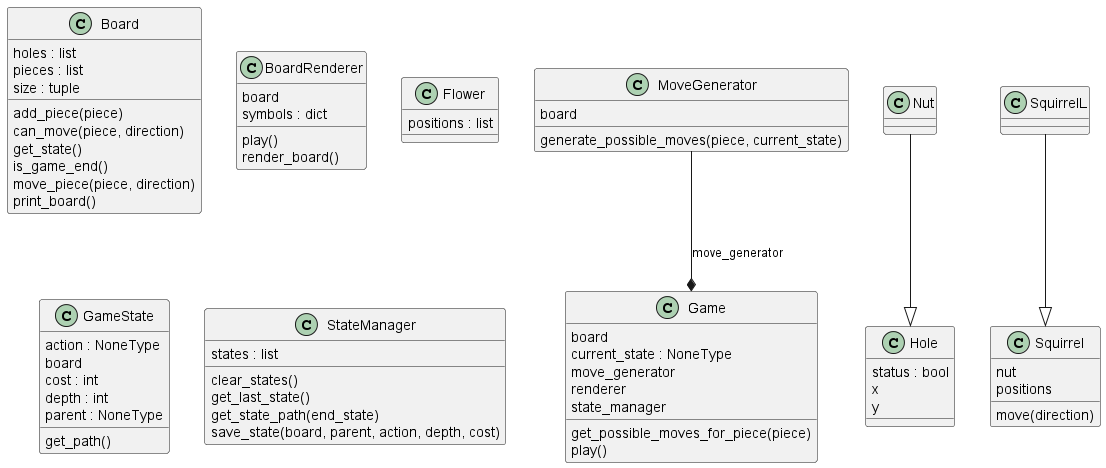

The diagram above was rendered by PlantUML. Its source (embedded in the PNG):
@startuml classes_game
set namespaceSeparator none
class "Board" as game.board.Board {
  holes : list
  pieces : list
  size : tuple
  add_piece(piece)
  can_move(piece, direction)
  get_state()
  is_game_end()
  move_piece(piece, direction)
  print_board()
}
class "BoardRenderer" as game.render.BoardRenderer {
  board
  symbols : dict
  play()
  render_board()
}
class "Flower" as game.flower.Flower {
  positions : list
}
class "Game" as game.Game.Game {
  board
  current_state : NoneType
  move_generator
  renderer
  state_manager
  get_possible_moves_for_piece(piece)
  play()
}
class "GameState" as game.state.GameState {
  action : NoneType
  board
  cost : int
  depth : int
  parent : NoneType
  get_path()
}
class "Hole" as game.hole.Hole {
  status : bool
  x
  y
}
class "MoveGenerator" as game.move_generator.MoveGenerator {
  board
  generate_possible_moves(piece, current_state)
}
class "Nut" as game.nut.Nut {
}
class "Squirrel" as game.squirrel.Squirrel {
  nut
  positions
  move(direction)
}
class "SquirrelL" as game.squirrelL.SquirrelL {
}
class "StateManager" as game.states_manager.StateManager {
  states : list
  clear_states()
  get_last_state()
  get_state_path(end_state)
  save_state(board, parent, action, depth, cost)
}
game.nut.Nut --|> game.hole.Hole
game.squirrelL.SquirrelL --|> game.squirrel.Squirrel
game.move_generator.MoveGenerator --* game.Game.Game : move_generator
@enduml